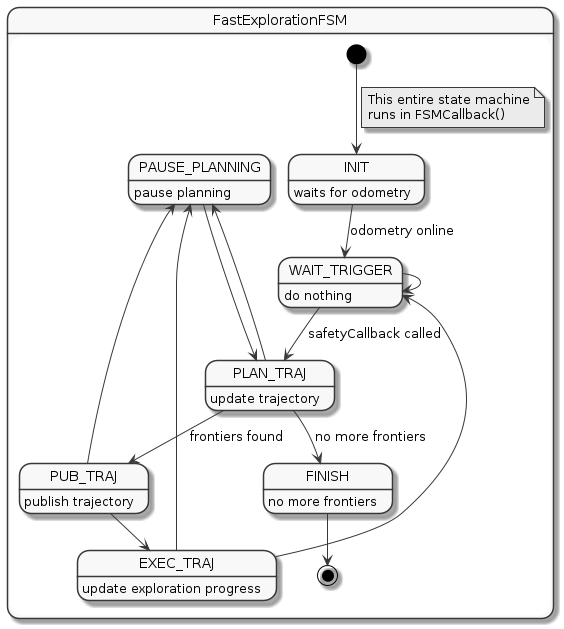

The diagram above was rendered by PlantUML. Its source (embedded in the PNG):
@startuml
skinparam monochrome true
hide circle
skinparam classAttributeIconSize 0


state FastExplorationFSM {

    INIT : waits for odometry
    WAIT_TRIGGER : do nothing
    PLAN_TRAJ : update trajectory
    PUB_TRAJ : publish trajectory
    EXEC_TRAJ : update exploration progress
    FINISH : no more frontiers
    PAUSE_PLANNING : pause planning


    [*] --> INIT
    note on link
    This entire state machine
    runs in FSMCallback()
    end note
    INIT --> WAIT_TRIGGER : odometry online
    WAIT_TRIGGER --> WAIT_TRIGGER
    WAIT_TRIGGER --> PLAN_TRAJ : safetyCallback called
    PLAN_TRAJ --> PUB_TRAJ : frontiers found
    PLAN_TRAJ --> FINISH : no more frontiers
    PLAN_TRAJ --> PAUSE_PLANNING
    PAUSE_PLANNING --> PLAN_TRAJ
    PUB_TRAJ --> EXEC_TRAJ
    PUB_TRAJ --> PAUSE_PLANNING
    EXEC_TRAJ --> WAIT_TRIGGER
    EXEC_TRAJ --> PAUSE_PLANNING
    PAUSE_PLANNING <-[hidden]- WAIT_TRIGGER
    PAUSE_PLANNING <-[hidden]- INIT
    FINISH --> [*]
}

@enduml